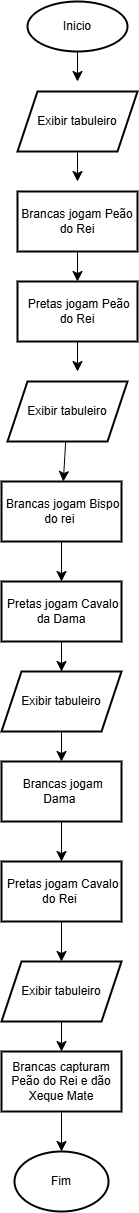

The diagram above was exported from draw.io. Its source (the exported page's mxGraphModel, read from the mxfile embedded in the PNG):
<mxGraphModel dx="1234" dy="1849" grid="1" gridSize="10" guides="1" tooltips="1" connect="1" arrows="1" fold="1" page="1" pageScale="1" pageWidth="827" pageHeight="1169" math="0" shadow="0">
  <root>
    <mxCell id="0" />
    <mxCell id="1" parent="0" />
    <mxCell id="EAyn4IpyWTBWep0ndFn8-34" edge="1" parent="1" source="EAyn4IpyWTBWep0ndFn8-1" style="edgeStyle=none;curved=1;rounded=0;orthogonalLoop=1;jettySize=auto;html=1;fontSize=12;startSize=8;endSize=8;">
      <mxGeometry relative="1" as="geometry">
        <mxPoint x="390" y="80" as="targetPoint" />
      </mxGeometry>
    </mxCell>
    <mxCell id="EAyn4IpyWTBWep0ndFn8-1" parent="1" style="strokeWidth=2;html=1;shape=mxgraph.flowchart.start_1;whiteSpace=wrap;" value="Inicio" vertex="1">
      <mxGeometry height="50" width="100" x="340" as="geometry" />
    </mxCell>
    <mxCell id="EAyn4IpyWTBWep0ndFn8-35" edge="1" parent="1" source="EAyn4IpyWTBWep0ndFn8-4" style="edgeStyle=none;curved=1;rounded=0;orthogonalLoop=1;jettySize=auto;html=1;fontSize=12;startSize=8;endSize=8;">
      <mxGeometry relative="1" as="geometry">
        <mxPoint x="390" y="180" as="targetPoint" />
      </mxGeometry>
    </mxCell>
    <mxCell id="EAyn4IpyWTBWep0ndFn8-4" parent="1" style="shape=parallelogram;perimeter=parallelogramPerimeter;whiteSpace=wrap;html=1;fixedSize=1;strokeWidth=2;" value="Exibir tabuleiro" vertex="1">
      <mxGeometry height="60" width="120" x="330" y="90" as="geometry" />
    </mxCell>
    <mxCell id="EAyn4IpyWTBWep0ndFn8-36" edge="1" parent="1" source="EAyn4IpyWTBWep0ndFn8-6" style="edgeStyle=none;curved=1;rounded=0;orthogonalLoop=1;jettySize=auto;html=1;fontSize=12;startSize=8;endSize=8;">
      <mxGeometry relative="1" as="geometry">
        <mxPoint x="390" y="280" as="targetPoint" />
      </mxGeometry>
    </mxCell>
    <mxCell id="EAyn4IpyWTBWep0ndFn8-6" parent="1" style="whiteSpace=wrap;html=1;strokeWidth=2;" value="Brancas jogam Peão do Rei" vertex="1">
      <mxGeometry height="60" width="120" x="330" y="190" as="geometry" />
    </mxCell>
    <mxCell id="EAyn4IpyWTBWep0ndFn8-37" edge="1" parent="1" source="EAyn4IpyWTBWep0ndFn8-8" style="edgeStyle=none;curved=1;rounded=0;orthogonalLoop=1;jettySize=auto;html=1;fontSize=12;startSize=8;endSize=8;">
      <mxGeometry relative="1" as="geometry">
        <mxPoint x="390" y="370" as="targetPoint" />
      </mxGeometry>
    </mxCell>
    <mxCell id="EAyn4IpyWTBWep0ndFn8-8" parent="1" style="whiteSpace=wrap;html=1;strokeWidth=2;" value="&amp;nbsp;Pretas jogam Peão do Rei" vertex="1">
      <mxGeometry height="60" width="120" x="330" y="280" as="geometry" />
    </mxCell>
    <mxCell id="EAyn4IpyWTBWep0ndFn8-13" edge="1" parent="1" source="EAyn4IpyWTBWep0ndFn8-10" style="edgeStyle=none;curved=1;rounded=0;orthogonalLoop=1;jettySize=auto;html=1;fontSize=12;startSize=8;endSize=8;" target="EAyn4IpyWTBWep0ndFn8-12" value="">
      <mxGeometry relative="1" as="geometry" />
    </mxCell>
    <mxCell id="EAyn4IpyWTBWep0ndFn8-10" parent="1" style="shape=parallelogram;perimeter=parallelogramPerimeter;whiteSpace=wrap;html=1;fixedSize=1;strokeWidth=2;" value="Exibir tabuleiro" vertex="1">
      <mxGeometry height="60" width="120" x="320" y="380" as="geometry" />
    </mxCell>
    <mxCell id="EAyn4IpyWTBWep0ndFn8-15" edge="1" parent="1" source="EAyn4IpyWTBWep0ndFn8-12" style="edgeStyle=none;curved=1;rounded=0;orthogonalLoop=1;jettySize=auto;html=1;fontSize=12;startSize=8;endSize=8;" target="EAyn4IpyWTBWep0ndFn8-14" value="">
      <mxGeometry relative="1" as="geometry" />
    </mxCell>
    <mxCell id="EAyn4IpyWTBWep0ndFn8-12" parent="1" style="whiteSpace=wrap;html=1;strokeWidth=2;" value="&amp;nbsp;Brancas jogam Bispo do rei&amp;nbsp;" vertex="1">
      <mxGeometry height="60" width="120" x="314" y="480" as="geometry" />
    </mxCell>
    <mxCell id="EAyn4IpyWTBWep0ndFn8-17" edge="1" parent="1" source="EAyn4IpyWTBWep0ndFn8-14" style="edgeStyle=none;curved=1;rounded=0;orthogonalLoop=1;jettySize=auto;html=1;fontSize=12;startSize=8;endSize=8;" target="EAyn4IpyWTBWep0ndFn8-16" value="">
      <mxGeometry relative="1" as="geometry" />
    </mxCell>
    <mxCell id="EAyn4IpyWTBWep0ndFn8-14" parent="1" style="whiteSpace=wrap;html=1;strokeWidth=2;" value="&amp;nbsp;Pretas jogam Cavalo da Dama" vertex="1">
      <mxGeometry height="60" width="120" x="314" y="580" as="geometry" />
    </mxCell>
    <mxCell id="EAyn4IpyWTBWep0ndFn8-19" edge="1" parent="1" source="EAyn4IpyWTBWep0ndFn8-16" style="edgeStyle=none;curved=1;rounded=0;orthogonalLoop=1;jettySize=auto;html=1;fontSize=12;startSize=8;endSize=8;" target="EAyn4IpyWTBWep0ndFn8-18" value="">
      <mxGeometry relative="1" as="geometry" />
    </mxCell>
    <mxCell id="EAyn4IpyWTBWep0ndFn8-16" parent="1" style="shape=parallelogram;perimeter=parallelogramPerimeter;whiteSpace=wrap;html=1;fixedSize=1;strokeWidth=2;" value="Exibir tabuleiro" vertex="1">
      <mxGeometry height="60" width="120" x="314" y="670" as="geometry" />
    </mxCell>
    <mxCell id="EAyn4IpyWTBWep0ndFn8-21" edge="1" parent="1" source="EAyn4IpyWTBWep0ndFn8-18" style="edgeStyle=none;curved=1;rounded=0;orthogonalLoop=1;jettySize=auto;html=1;fontSize=12;startSize=8;endSize=8;" target="EAyn4IpyWTBWep0ndFn8-20" value="">
      <mxGeometry relative="1" as="geometry" />
    </mxCell>
    <mxCell id="EAyn4IpyWTBWep0ndFn8-18" parent="1" style="whiteSpace=wrap;html=1;strokeWidth=2;" value="&amp;nbsp;Brancas jogam Dama&amp;nbsp;" vertex="1">
      <mxGeometry height="60" width="120" x="314" y="760" as="geometry" />
    </mxCell>
    <mxCell id="EAyn4IpyWTBWep0ndFn8-23" edge="1" parent="1" source="EAyn4IpyWTBWep0ndFn8-20" style="edgeStyle=none;curved=1;rounded=0;orthogonalLoop=1;jettySize=auto;html=1;fontSize=12;startSize=8;endSize=8;" target="EAyn4IpyWTBWep0ndFn8-22" value="">
      <mxGeometry relative="1" as="geometry" />
    </mxCell>
    <mxCell id="EAyn4IpyWTBWep0ndFn8-20" parent="1" style="whiteSpace=wrap;html=1;strokeWidth=2;" value="&amp;nbsp;Pretas jogam Cavalo do Rei&amp;nbsp;" vertex="1">
      <mxGeometry height="60" width="120" x="314" y="860" as="geometry" />
    </mxCell>
    <mxCell id="EAyn4IpyWTBWep0ndFn8-25" edge="1" parent="1" source="EAyn4IpyWTBWep0ndFn8-22" style="edgeStyle=none;curved=1;rounded=0;orthogonalLoop=1;jettySize=auto;html=1;fontSize=12;startSize=8;endSize=8;" target="EAyn4IpyWTBWep0ndFn8-24" value="">
      <mxGeometry relative="1" as="geometry" />
    </mxCell>
    <mxCell id="EAyn4IpyWTBWep0ndFn8-22" parent="1" style="shape=parallelogram;perimeter=parallelogramPerimeter;whiteSpace=wrap;html=1;fixedSize=1;strokeWidth=2;" value="Exibir tabuleiro" vertex="1">
      <mxGeometry height="60" width="120" x="314" y="960" as="geometry" />
    </mxCell>
    <mxCell id="EAyn4IpyWTBWep0ndFn8-27" edge="1" parent="1" source="EAyn4IpyWTBWep0ndFn8-24" style="edgeStyle=none;curved=1;rounded=0;orthogonalLoop=1;jettySize=auto;html=1;exitX=0.5;exitY=1;exitDx=0;exitDy=0;fontSize=12;startSize=8;endSize=8;" target="EAyn4IpyWTBWep0ndFn8-26">
      <mxGeometry relative="1" as="geometry" />
    </mxCell>
    <mxCell id="EAyn4IpyWTBWep0ndFn8-24" parent="1" style="whiteSpace=wrap;html=1;strokeWidth=2;" value="Brancas capturam Peão do Rei e dão Xeque Mate" vertex="1">
      <mxGeometry height="60" width="120" x="314" y="1050" as="geometry" />
    </mxCell>
    <mxCell id="EAyn4IpyWTBWep0ndFn8-26" parent="1" style="strokeWidth=2;html=1;shape=mxgraph.flowchart.start_1;whiteSpace=wrap;" value="Fim" vertex="1">
      <mxGeometry height="60" width="94" x="327" y="1150" as="geometry" />
    </mxCell>
  </root>
</mxGraphModel>